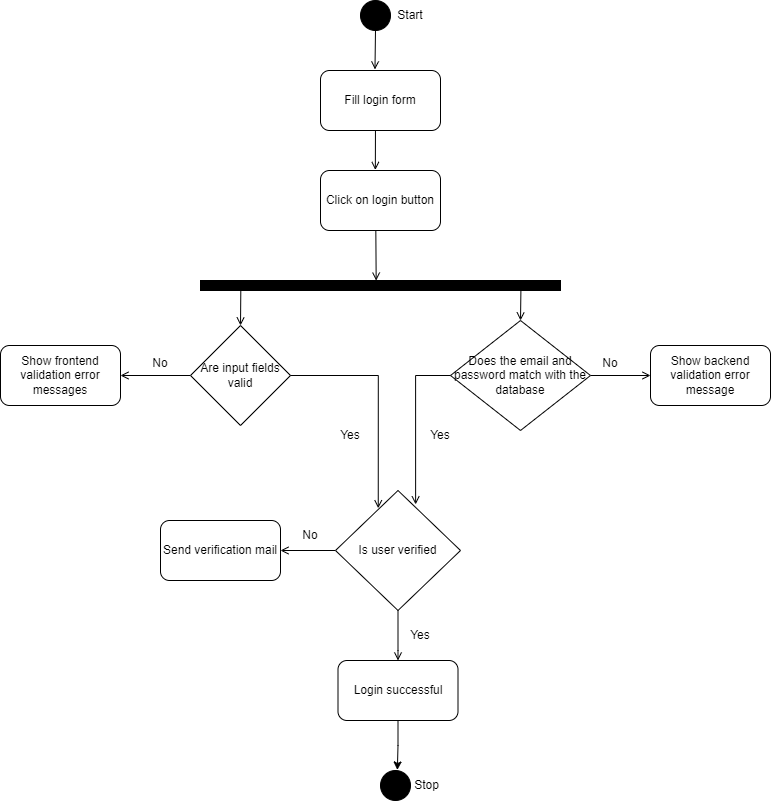

The diagram above was exported from draw.io. Its source (the exported page's mxGraphModel, read from the mxfile embedded in the PNG):
<mxGraphModel dx="1914" dy="966" grid="1" gridSize="10" guides="1" tooltips="1" connect="1" arrows="1" fold="1" page="1" pageScale="1" pageWidth="850" pageHeight="1100" math="0" shadow="0">
  <root>
    <mxCell id="0" />
    <mxCell id="1" parent="0" />
    <mxCell id="Cz55CSlSkF4RpJMX78QY-1" value="" style="ellipse;whiteSpace=wrap;html=1;aspect=fixed;fillColor=#000000;" parent="1" vertex="1">
      <mxGeometry x="390" y="110" width="30" height="30" as="geometry" />
    </mxCell>
    <mxCell id="Cz55CSlSkF4RpJMX78QY-2" value="Fill login form" style="rounded=1;whiteSpace=wrap;html=1;" parent="1" vertex="1">
      <mxGeometry x="350" y="180" width="120" height="60" as="geometry" />
    </mxCell>
    <mxCell id="vJ5768yaAOnuQcoM9fyT-1" value="Click on login button" style="rounded=1;whiteSpace=wrap;html=1;" parent="1" vertex="1">
      <mxGeometry x="350" y="280" width="120" height="60" as="geometry" />
    </mxCell>
    <mxCell id="fbhCS2SlkcEFLPoXBTR1-1" style="edgeStyle=orthogonalEdgeStyle;rounded=0;orthogonalLoop=1;jettySize=auto;html=1;entryX=1;entryY=0.5;entryDx=0;entryDy=0;endArrow=open;endFill=0;" parent="1" source="fbhCS2SlkcEFLPoXBTR1-2" target="fbhCS2SlkcEFLPoXBTR1-9" edge="1">
      <mxGeometry relative="1" as="geometry" />
    </mxCell>
    <mxCell id="fbhCS2SlkcEFLPoXBTR1-2" value="Are input fields valid" style="rhombus;whiteSpace=wrap;html=1;" parent="1" vertex="1">
      <mxGeometry x="220" y="435" width="100" height="100" as="geometry" />
    </mxCell>
    <mxCell id="fbhCS2SlkcEFLPoXBTR1-3" style="edgeStyle=orthogonalEdgeStyle;rounded=0;orthogonalLoop=1;jettySize=auto;html=1;entryX=0;entryY=0.5;entryDx=0;entryDy=0;endArrow=open;endFill=0;" parent="1" source="fbhCS2SlkcEFLPoXBTR1-4" target="fbhCS2SlkcEFLPoXBTR1-10" edge="1">
      <mxGeometry relative="1" as="geometry" />
    </mxCell>
    <mxCell id="fbhCS2SlkcEFLPoXBTR1-4" value="Does the email and password match with the database" style="rhombus;whiteSpace=wrap;html=1;" parent="1" vertex="1">
      <mxGeometry x="480" y="430" width="140" height="110" as="geometry" />
    </mxCell>
    <mxCell id="fbhCS2SlkcEFLPoXBTR1-5" value="" style="rounded=0;whiteSpace=wrap;html=1;fillColor=#000000;" parent="1" vertex="1">
      <mxGeometry x="230" y="390" width="360" height="10" as="geometry" />
    </mxCell>
    <mxCell id="fbhCS2SlkcEFLPoXBTR1-6" value="" style="endArrow=none;html=1;rounded=0;entryX=0.112;entryY=0.832;entryDx=0;entryDy=0;entryPerimeter=0;exitX=0.5;exitY=0;exitDx=0;exitDy=0;startArrow=open;startFill=0;" parent="1" source="fbhCS2SlkcEFLPoXBTR1-2" target="fbhCS2SlkcEFLPoXBTR1-5" edge="1">
      <mxGeometry width="50" height="50" relative="1" as="geometry">
        <mxPoint x="290" y="460" as="sourcePoint" />
        <mxPoint x="340" y="410" as="targetPoint" />
      </mxGeometry>
    </mxCell>
    <mxCell id="fbhCS2SlkcEFLPoXBTR1-7" value="" style="endArrow=none;html=1;rounded=0;exitX=0.5;exitY=0;exitDx=0;exitDy=0;entryX=0.89;entryY=1.019;entryDx=0;entryDy=0;entryPerimeter=0;startArrow=open;startFill=0;" parent="1" source="fbhCS2SlkcEFLPoXBTR1-4" target="fbhCS2SlkcEFLPoXBTR1-5" edge="1">
      <mxGeometry width="50" height="50" relative="1" as="geometry">
        <mxPoint x="510" y="440" as="sourcePoint" />
        <mxPoint x="550" y="410" as="targetPoint" />
      </mxGeometry>
    </mxCell>
    <mxCell id="fbhCS2SlkcEFLPoXBTR1-8" value="No" style="text;html=1;strokeColor=none;fillColor=none;align=center;verticalAlign=middle;whiteSpace=wrap;rounded=0;" parent="1" vertex="1">
      <mxGeometry x="160" y="457.5" width="60" height="30" as="geometry" />
    </mxCell>
    <mxCell id="fbhCS2SlkcEFLPoXBTR1-9" value="Show frontend validation error messages" style="rounded=1;whiteSpace=wrap;html=1;" parent="1" vertex="1">
      <mxGeometry x="30" y="455" width="120" height="60" as="geometry" />
    </mxCell>
    <mxCell id="fbhCS2SlkcEFLPoXBTR1-10" value="Show backend validation error message" style="rounded=1;whiteSpace=wrap;html=1;" parent="1" vertex="1">
      <mxGeometry x="680" y="455" width="120" height="60" as="geometry" />
    </mxCell>
    <mxCell id="fbhCS2SlkcEFLPoXBTR1-11" value="Yes" style="text;html=1;strokeColor=none;fillColor=none;align=center;verticalAlign=middle;whiteSpace=wrap;rounded=0;" parent="1" vertex="1">
      <mxGeometry x="350" y="530" width="60" height="30" as="geometry" />
    </mxCell>
    <mxCell id="fbhCS2SlkcEFLPoXBTR1-12" value="Yes" style="text;html=1;strokeColor=none;fillColor=none;align=center;verticalAlign=middle;whiteSpace=wrap;rounded=0;" parent="1" vertex="1">
      <mxGeometry x="440" y="530" width="60" height="30" as="geometry" />
    </mxCell>
    <mxCell id="fbhCS2SlkcEFLPoXBTR1-13" value="No" style="text;html=1;strokeColor=none;fillColor=none;align=center;verticalAlign=middle;whiteSpace=wrap;rounded=0;" parent="1" vertex="1">
      <mxGeometry x="610" y="460" width="60" height="25" as="geometry" />
    </mxCell>
    <mxCell id="IOrofP89DbBwru0pO-ob-1" style="edgeStyle=orthogonalEdgeStyle;rounded=0;orthogonalLoop=1;jettySize=auto;html=1;entryX=0.342;entryY=0.148;entryDx=0;entryDy=0;entryPerimeter=0;endArrow=open;endFill=0;exitX=1;exitY=0.5;exitDx=0;exitDy=0;" parent="1" source="fbhCS2SlkcEFLPoXBTR1-2" target="NGuTxe5i4R1pzQs0LzR5-2" edge="1">
      <mxGeometry relative="1" as="geometry">
        <mxPoint x="330" y="470" as="sourcePoint" />
        <mxPoint x="408" y="597" as="targetPoint" />
      </mxGeometry>
    </mxCell>
    <mxCell id="NGuTxe5i4R1pzQs0LzR5-1" style="edgeStyle=orthogonalEdgeStyle;rounded=0;orthogonalLoop=1;jettySize=auto;html=1;entryX=0.641;entryY=0.116;entryDx=0;entryDy=0;entryPerimeter=0;endArrow=open;endFill=0;exitX=0;exitY=0.5;exitDx=0;exitDy=0;" parent="1" source="fbhCS2SlkcEFLPoXBTR1-4" target="NGuTxe5i4R1pzQs0LzR5-2" edge="1">
      <mxGeometry relative="1" as="geometry">
        <mxPoint x="446" y="598" as="targetPoint" />
        <mxPoint x="470" y="485" as="sourcePoint" />
      </mxGeometry>
    </mxCell>
    <mxCell id="NGuTxe5i4R1pzQs0LzR5-3" style="edgeStyle=orthogonalEdgeStyle;rounded=0;orthogonalLoop=1;jettySize=auto;html=1;endArrow=open;endFill=0;" parent="1" source="NGuTxe5i4R1pzQs0LzR5-2" edge="1">
      <mxGeometry relative="1" as="geometry">
        <mxPoint x="427.5" y="770" as="targetPoint" />
        <Array as="points">
          <mxPoint x="428" y="760" />
          <mxPoint x="428" y="760" />
        </Array>
      </mxGeometry>
    </mxCell>
    <mxCell id="NGuTxe5i4R1pzQs0LzR5-7" style="edgeStyle=orthogonalEdgeStyle;rounded=0;orthogonalLoop=1;jettySize=auto;html=1;entryX=1;entryY=0.5;entryDx=0;entryDy=0;endArrow=open;endFill=0;" parent="1" source="NGuTxe5i4R1pzQs0LzR5-2" target="NGuTxe5i4R1pzQs0LzR5-6" edge="1">
      <mxGeometry relative="1" as="geometry" />
    </mxCell>
    <mxCell id="NGuTxe5i4R1pzQs0LzR5-2" value="Is user verified" style="rhombus;whiteSpace=wrap;html=1;" parent="1" vertex="1">
      <mxGeometry x="365" y="600" width="125" height="120" as="geometry" />
    </mxCell>
    <mxCell id="NGuTxe5i4R1pzQs0LzR5-4" value="Login successful" style="rounded=1;whiteSpace=wrap;html=1;" parent="1" vertex="1">
      <mxGeometry x="367.5" y="770" width="120" height="60" as="geometry" />
    </mxCell>
    <mxCell id="NGuTxe5i4R1pzQs0LzR5-6" value="Send verification mail" style="rounded=1;whiteSpace=wrap;html=1;" parent="1" vertex="1">
      <mxGeometry x="190" y="630" width="120" height="60" as="geometry" />
    </mxCell>
    <mxCell id="NGuTxe5i4R1pzQs0LzR5-8" value="" style="endArrow=none;html=1;rounded=0;entryX=0.5;entryY=1;entryDx=0;entryDy=0;exitX=0.454;exitY=-0.017;exitDx=0;exitDy=0;startArrow=open;startFill=0;exitPerimeter=0;" parent="1" source="Cz55CSlSkF4RpJMX78QY-2" target="Cz55CSlSkF4RpJMX78QY-1" edge="1">
      <mxGeometry width="50" height="50" relative="1" as="geometry">
        <mxPoint x="280" y="445" as="sourcePoint" />
        <mxPoint x="280" y="408" as="targetPoint" />
      </mxGeometry>
    </mxCell>
    <mxCell id="NGuTxe5i4R1pzQs0LzR5-9" value="" style="endArrow=none;html=1;rounded=0;entryX=0.458;entryY=1.006;entryDx=0;entryDy=0;exitX=0.457;exitY=-0.009;exitDx=0;exitDy=0;startArrow=open;startFill=0;exitPerimeter=0;entryPerimeter=0;" parent="1" source="vJ5768yaAOnuQcoM9fyT-1" target="Cz55CSlSkF4RpJMX78QY-2" edge="1">
      <mxGeometry width="50" height="50" relative="1" as="geometry">
        <mxPoint x="414" y="189" as="sourcePoint" />
        <mxPoint x="415" y="150" as="targetPoint" />
      </mxGeometry>
    </mxCell>
    <mxCell id="NGuTxe5i4R1pzQs0LzR5-10" value="" style="endArrow=none;html=1;rounded=0;entryX=0.461;entryY=0.992;entryDx=0;entryDy=0;exitX=0.488;exitY=0.011;exitDx=0;exitDy=0;startArrow=open;startFill=0;entryPerimeter=0;exitPerimeter=0;" parent="1" source="fbhCS2SlkcEFLPoXBTR1-5" target="vJ5768yaAOnuQcoM9fyT-1" edge="1">
      <mxGeometry width="50" height="50" relative="1" as="geometry">
        <mxPoint x="415" y="289" as="sourcePoint" />
        <mxPoint x="415" y="250" as="targetPoint" />
      </mxGeometry>
    </mxCell>
    <mxCell id="EZ03r8CuO15ykGnV8woS-1" value="No" style="text;html=1;strokeColor=none;fillColor=none;align=center;verticalAlign=middle;whiteSpace=wrap;rounded=0;" parent="1" vertex="1">
      <mxGeometry x="310" y="630" width="60" height="30" as="geometry" />
    </mxCell>
    <mxCell id="EZ03r8CuO15ykGnV8woS-2" value="Yes" style="text;html=1;strokeColor=none;fillColor=none;align=center;verticalAlign=middle;whiteSpace=wrap;rounded=0;" parent="1" vertex="1">
      <mxGeometry x="420" y="730" width="60" height="30" as="geometry" />
    </mxCell>
    <mxCell id="5NXELsr0P2cJFWOEco0j-1" value="" style="ellipse;whiteSpace=wrap;html=1;aspect=fixed;fillColor=#000000;" parent="1" vertex="1">
      <mxGeometry x="410" y="880" width="30" height="30" as="geometry" />
    </mxCell>
    <mxCell id="5NXELsr0P2cJFWOEco0j-2" value="Stop" style="text;html=1;strokeColor=none;fillColor=none;align=center;verticalAlign=middle;whiteSpace=wrap;rounded=0;" parent="1" vertex="1">
      <mxGeometry x="440" y="880" width="32.5" height="30" as="geometry" />
    </mxCell>
    <mxCell id="5NXELsr0P2cJFWOEco0j-3" style="edgeStyle=orthogonalEdgeStyle;rounded=0;orthogonalLoop=1;jettySize=auto;html=1;entryX=0.562;entryY=-0.018;entryDx=0;entryDy=0;entryPerimeter=0;" parent="1" source="NGuTxe5i4R1pzQs0LzR5-4" target="5NXELsr0P2cJFWOEco0j-1" edge="1">
      <mxGeometry relative="1" as="geometry" />
    </mxCell>
    <mxCell id="5NXELsr0P2cJFWOEco0j-4" value="Start" style="text;html=1;strokeColor=none;fillColor=none;align=center;verticalAlign=middle;whiteSpace=wrap;rounded=0;" parent="1" vertex="1">
      <mxGeometry x="410" y="110" width="60" height="30" as="geometry" />
    </mxCell>
  </root>
</mxGraphModel>